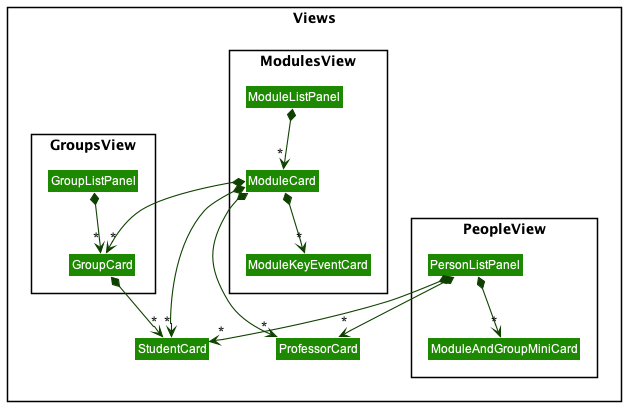

The diagram above was rendered by PlantUML. Its source (embedded in the PNG):
@startuml
!include style.puml
skinparam arrowThickness 1.1
skinparam arrowColor UI_COLOR_T4
skinparam classBackgroundColor UI_COLOR

package Views <<Rectangle>>{
package PeopleView {
Class PersonListPanel
Class ModuleAndGroupMiniCard
}
package ModulesView <<Rectangle>> {
Class ModuleListPanel
Class ModuleCard
Class ModuleKeyEventCard
}
package GroupsView {
Class GroupListPanel
Class GroupCard
}
Class StudentCard
Class ProfessorCard
}

PersonListPanel *-down-> "*" StudentCard
PersonListPanel *-down-> "*" ProfessorCard
PersonListPanel *-down-> "*" ModuleAndGroupMiniCard

ModuleListPanel *-down-> "*" ModuleCard
ModuleCard *-down-> "*" StudentCard
ModuleCard *-down-> "*" ProfessorCard
ModuleCard *-down-> "*" ModuleKeyEventCard
ModuleCard *-down-> "*" GroupCard

GroupListPanel *-down-> "*" GroupCard
GroupCard *-down-> "*" StudentCard

@enduml